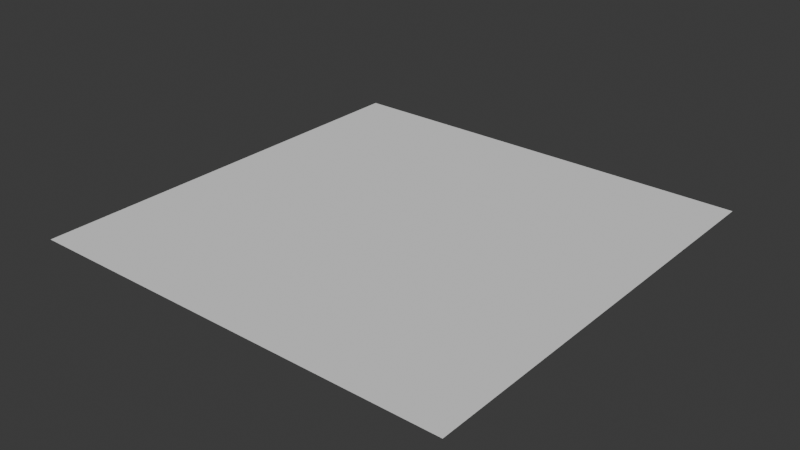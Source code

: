 # Source: Road.blend  (saved by Blender 4.5.90; exported with 4.5.12 LTS)
import bpy
from mathutils import Matrix  # noqa: F401  (used for matrix-valued properties, if any)

bpy.ops.wm.read_factory_settings(use_empty=True)
scene = bpy.context.scene
scene.name = 'Scene'

# ---- collections
col_collection = bpy.data.collections.new('Collection'); scene.collection.children.link(col_collection)

# ---- world
world_world = bpy.data.worlds.new('World'); scene.world = world_world
world_world.use_nodes = True; world_world.node_tree.nodes.clear()
_N = world_world.node_tree.nodes; _L = world_world.node_tree.links
n0 = _N.new('ShaderNodeOutputWorld'); n0.name = 'World Output'; n0.location = (200, 100)
n1 = _N.new('ShaderNodeBackground'); n1.name = 'Background'; n1.location = (-200, 100)
n1.inputs[0].default_value = (0.05088, 0.05088, 0.05088, 1.0)
_L.new(n1.outputs[0], n0.inputs[0])
n0.is_active_output = True
world_world.color = (0.05088, 0.05088, 0.05088)
world_world.sun_shadow_jitter_overblur = 0.0

# ---- meshes
me_plane = bpy.data.meshes.new('Plane')
me_plane.from_pydata([(-1.0, -1.0, 0.0), (1.0, -1.0, 0.0), (-1.0, 1.0, 0.0), (1.0, 1.0, 0.0)], [], [(0, 1, 3, 2)])
_uv = me_plane.uv_layers.new(name='UVMap')
_uv.uv.foreach_set('vector', [0.0, 0.0, 1.0, 0.0, 1.0, 1.0, 0.0, 1.0])
me_plane.update()

# ---- objects
ob_plane = bpy.data.objects.new('Plane', me_plane)

# ---- transforms, parenting, visibility, modifiers, constraints
ob_plane.location = (0.0, 0.0, 0.0)
ob_plane.scale = (6.0, 6.0, 1.0)

# ---- collection membership
col_collection.objects.link(ob_plane)

# ---- scene / render settings (as saved in the file)
scene.frame_start = 1; scene.frame_end = 250; scene.frame_set(1)
scene.render.engine = 'BLENDER_EEVEE_NEXT'
scene.render.fps = 25
bpy.context.view_layer.update()

# ---- added for rendering (the .blend has no active camera and no usable light): camera, sun
cam_auto = bpy.data.cameras.new('AutoCamera')
cam_auto.lens = 50.0
cam_auto.sensor_width = 36.0
cam_auto.clip_end = 1000.0
ob_auto_camera = bpy.data.objects.new('AutoCamera', cam_auto)
scene.collection.objects.link(ob_auto_camera)
ob_auto_camera.location = (15.7016, -18.8419, 12.5613)
ob_auto_camera.rotation_euler = (1.09748, -7.21219e-08, 0.694738)
scene.camera = ob_auto_camera
light_auto_sun = bpy.data.lights.new('AutoSun', 'SUN')
light_auto_sun.energy = 3.0
light_auto_sun.angle = 0.0523599
ob_auto_sun = bpy.data.objects.new('AutoSun', light_auto_sun)
scene.collection.objects.link(ob_auto_sun)
ob_auto_sun.rotation_euler = (0.872665, 0.174533, 0.523599)
bpy.context.view_layer.update()
